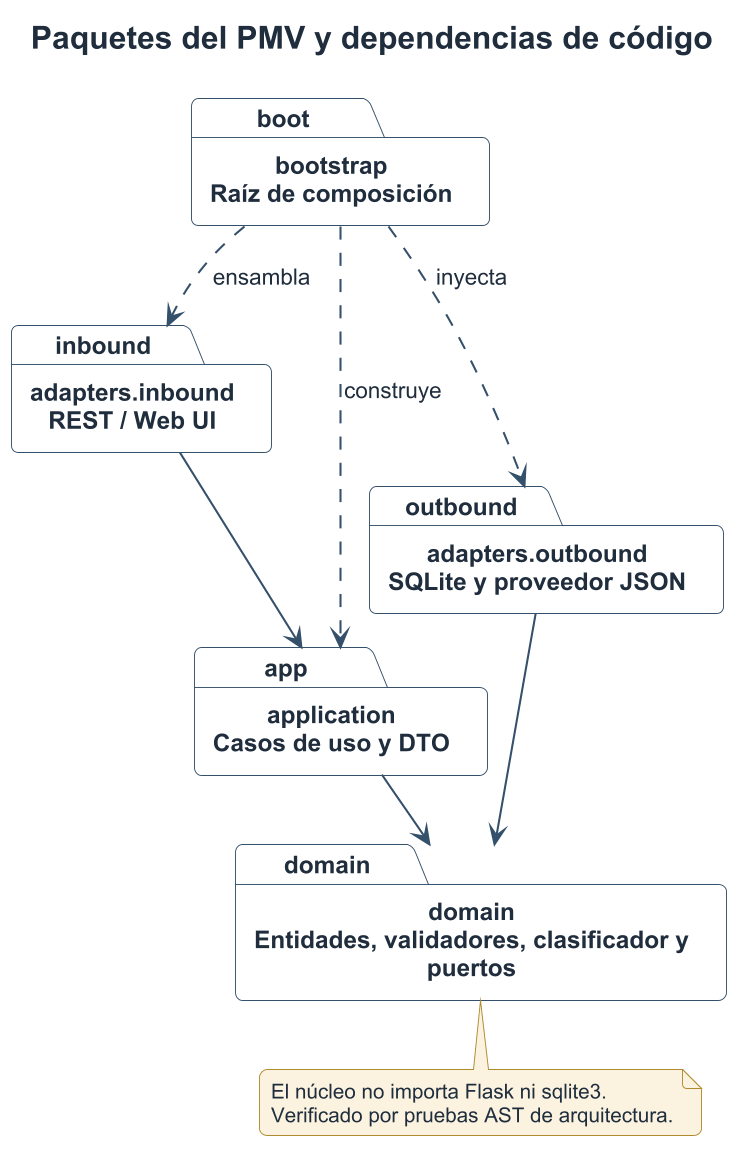

The diagram above was rendered by PlantUML. Its source (embedded in the PNG):
@startuml 40_s5_paquetes_hexagonal
skinparamlocked dpi 180
!include _tema.puml
title Paquetes del PMV y dependencias de código
package "adapters.inbound\nREST / Web UI" as inbound
package "application\nCasos de uso y DTO" as app
package "domain\nEntidades, validadores, clasificador y puertos" as domain
package "adapters.outbound\nSQLite y proveedor JSON" as outbound
package "bootstrap\nRaíz de composición" as boot
inbound --> app
app --> domain
outbound --> domain
boot ..> inbound : ensambla
boot ..> app : construye
boot ..> outbound : inyecta
note bottom of domain
El núcleo no importa Flask ni sqlite3.
Verificado por pruebas AST de arquitectura.
end note
@enduml